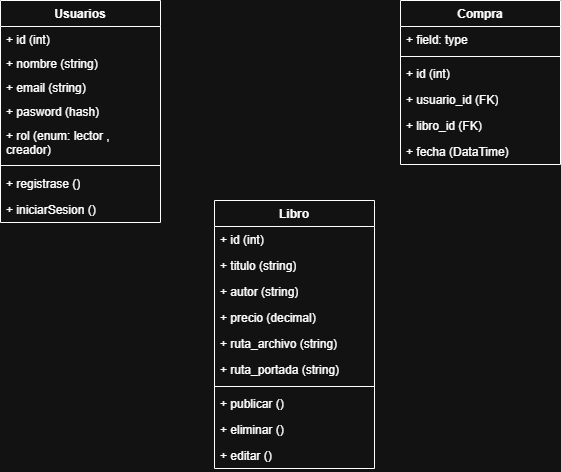

The diagram above was exported from draw.io. Its source (the exported page's mxGraphModel, read from the mxfile embedded in the PNG):
<mxGraphModel dx="1043" dy="660" grid="1" gridSize="10" guides="1" tooltips="1" connect="1" arrows="1" fold="1" page="1" pageScale="1" pageWidth="827" pageHeight="1169" math="0" shadow="0">
  <root>
    <mxCell id="0" />
    <mxCell id="1" parent="0" />
    <mxCell id="rUH1ZT2XTqw3Im6nF4NY-15" parent="1" style="swimlane;fontStyle=1;align=center;verticalAlign=top;childLayout=stackLayout;horizontal=1;startSize=26;horizontalStack=0;resizeParent=1;resizeParentMax=0;resizeLast=0;collapsible=1;marginBottom=0;whiteSpace=wrap;html=1;" value="Usuarios" vertex="1">
      <mxGeometry height="222" width="160" x="120" y="40" as="geometry">
        <mxRectangle height="30" width="90" x="120" y="40" as="alternateBounds" />
      </mxGeometry>
    </mxCell>
    <mxCell id="rUH1ZT2XTqw3Im6nF4NY-16" parent="rUH1ZT2XTqw3Im6nF4NY-15" style="text;strokeColor=none;fillColor=none;align=left;verticalAlign=top;spacingLeft=4;spacingRight=4;overflow=hidden;rotatable=0;points=[[0,0.5],[1,0.5]];portConstraint=eastwest;whiteSpace=wrap;html=1;" value="&lt;div&gt;+ id (int)&lt;/div&gt;" vertex="1">
      <mxGeometry height="24" width="160" y="26" as="geometry" />
    </mxCell>
    <mxCell id="rUH1ZT2XTqw3Im6nF4NY-29" parent="rUH1ZT2XTqw3Im6nF4NY-15" style="text;strokeColor=none;fillColor=none;align=left;verticalAlign=top;spacingLeft=4;spacingRight=4;overflow=hidden;rotatable=0;points=[[0,0.5],[1,0.5]];portConstraint=eastwest;whiteSpace=wrap;html=1;" value="&lt;div&gt;+ nombre (string)&lt;/div&gt;" vertex="1">
      <mxGeometry height="24" width="160" y="50" as="geometry" />
    </mxCell>
    <mxCell id="rUH1ZT2XTqw3Im6nF4NY-30" parent="rUH1ZT2XTqw3Im6nF4NY-15" style="text;strokeColor=none;fillColor=none;align=left;verticalAlign=top;spacingLeft=4;spacingRight=4;overflow=hidden;rotatable=0;points=[[0,0.5],[1,0.5]];portConstraint=eastwest;whiteSpace=wrap;html=1;" value="&lt;div&gt;+ email (string)&lt;/div&gt;" vertex="1">
      <mxGeometry height="24" width="160" y="74" as="geometry" />
    </mxCell>
    <mxCell id="rUH1ZT2XTqw3Im6nF4NY-31" parent="rUH1ZT2XTqw3Im6nF4NY-15" style="text;strokeColor=none;fillColor=none;align=left;verticalAlign=top;spacingLeft=4;spacingRight=4;overflow=hidden;rotatable=0;points=[[0,0.5],[1,0.5]];portConstraint=eastwest;whiteSpace=wrap;html=1;" value="&lt;div&gt;+ pasword (hash)&lt;/div&gt;" vertex="1">
      <mxGeometry height="24" width="160" y="98" as="geometry" />
    </mxCell>
    <mxCell id="rUH1ZT2XTqw3Im6nF4NY-32" parent="rUH1ZT2XTqw3Im6nF4NY-15" style="text;strokeColor=none;fillColor=none;align=left;verticalAlign=top;spacingLeft=4;spacingRight=4;overflow=hidden;rotatable=0;points=[[0,0.5],[1,0.5]];portConstraint=eastwest;whiteSpace=wrap;html=1;" value="&lt;div&gt;+ rol (enum: lector , creador)&lt;/div&gt;" vertex="1">
      <mxGeometry height="38" width="160" y="122" as="geometry" />
    </mxCell>
    <mxCell id="rUH1ZT2XTqw3Im6nF4NY-17" parent="rUH1ZT2XTqw3Im6nF4NY-15" style="line;strokeWidth=1;fillColor=none;align=left;verticalAlign=middle;spacingTop=-1;spacingLeft=3;spacingRight=3;rotatable=0;labelPosition=right;points=[];portConstraint=eastwest;strokeColor=inherit;" value="" vertex="1">
      <mxGeometry height="10" width="160" y="160" as="geometry" />
    </mxCell>
    <mxCell id="rUH1ZT2XTqw3Im6nF4NY-18" parent="rUH1ZT2XTqw3Im6nF4NY-15" style="text;strokeColor=none;fillColor=none;align=left;verticalAlign=top;spacingLeft=4;spacingRight=4;overflow=hidden;rotatable=0;points=[[0,0.5],[1,0.5]];portConstraint=eastwest;whiteSpace=wrap;html=1;" value="+ registrase ()" vertex="1">
      <mxGeometry height="26" width="160" y="170" as="geometry" />
    </mxCell>
    <mxCell id="rUH1ZT2XTqw3Im6nF4NY-27" parent="rUH1ZT2XTqw3Im6nF4NY-15" style="text;strokeColor=none;fillColor=none;align=left;verticalAlign=top;spacingLeft=4;spacingRight=4;overflow=hidden;rotatable=0;points=[[0,0.5],[1,0.5]];portConstraint=eastwest;whiteSpace=wrap;html=1;" value="+ iniciarSesion ()" vertex="1">
      <mxGeometry height="26" width="160" y="196" as="geometry" />
    </mxCell>
    <mxCell id="rUH1ZT2XTqw3Im6nF4NY-19" parent="1" style="swimlane;fontStyle=1;align=center;verticalAlign=top;childLayout=stackLayout;horizontal=1;startSize=26;horizontalStack=0;resizeParent=1;resizeParentMax=0;resizeLast=0;collapsible=1;marginBottom=0;whiteSpace=wrap;html=1;" value="Libro" vertex="1">
      <mxGeometry height="268" width="160" x="334" y="240" as="geometry" />
    </mxCell>
    <mxCell id="rUH1ZT2XTqw3Im6nF4NY-33" parent="rUH1ZT2XTqw3Im6nF4NY-19" style="text;strokeColor=none;fillColor=none;align=left;verticalAlign=top;spacingLeft=4;spacingRight=4;overflow=hidden;rotatable=0;points=[[0,0.5],[1,0.5]];portConstraint=eastwest;whiteSpace=wrap;html=1;" value="+ id (int)" vertex="1">
      <mxGeometry height="26" width="160" y="26" as="geometry" />
    </mxCell>
    <mxCell id="rUH1ZT2XTqw3Im6nF4NY-34" parent="rUH1ZT2XTqw3Im6nF4NY-19" style="text;strokeColor=none;fillColor=none;align=left;verticalAlign=top;spacingLeft=4;spacingRight=4;overflow=hidden;rotatable=0;points=[[0,0.5],[1,0.5]];portConstraint=eastwest;whiteSpace=wrap;html=1;" value="+ titulo (string)" vertex="1">
      <mxGeometry height="26" width="160" y="52" as="geometry" />
    </mxCell>
    <mxCell id="rUH1ZT2XTqw3Im6nF4NY-35" parent="rUH1ZT2XTqw3Im6nF4NY-19" style="text;strokeColor=none;fillColor=none;align=left;verticalAlign=top;spacingLeft=4;spacingRight=4;overflow=hidden;rotatable=0;points=[[0,0.5],[1,0.5]];portConstraint=eastwest;whiteSpace=wrap;html=1;" value="+ autor (string)" vertex="1">
      <mxGeometry height="26" width="160" y="78" as="geometry" />
    </mxCell>
    <mxCell id="rUH1ZT2XTqw3Im6nF4NY-37" parent="rUH1ZT2XTqw3Im6nF4NY-19" style="text;strokeColor=none;fillColor=none;align=left;verticalAlign=top;spacingLeft=4;spacingRight=4;overflow=hidden;rotatable=0;points=[[0,0.5],[1,0.5]];portConstraint=eastwest;whiteSpace=wrap;html=1;" value="+ precio (decimal)" vertex="1">
      <mxGeometry height="26" width="160" y="104" as="geometry" />
    </mxCell>
    <mxCell id="rUH1ZT2XTqw3Im6nF4NY-20" parent="rUH1ZT2XTqw3Im6nF4NY-19" style="text;strokeColor=none;fillColor=none;align=left;verticalAlign=top;spacingLeft=4;spacingRight=4;overflow=hidden;rotatable=0;points=[[0,0.5],[1,0.5]];portConstraint=eastwest;whiteSpace=wrap;html=1;" value="+ ruta_archivo (string)" vertex="1">
      <mxGeometry height="26" width="160" y="130" as="geometry" />
    </mxCell>
    <mxCell id="rUH1ZT2XTqw3Im6nF4NY-38" parent="rUH1ZT2XTqw3Im6nF4NY-19" style="text;strokeColor=none;fillColor=none;align=left;verticalAlign=top;spacingLeft=4;spacingRight=4;overflow=hidden;rotatable=0;points=[[0,0.5],[1,0.5]];portConstraint=eastwest;whiteSpace=wrap;html=1;" value="+ ruta_portada (string)" vertex="1">
      <mxGeometry height="26" width="160" y="156" as="geometry" />
    </mxCell>
    <mxCell id="rUH1ZT2XTqw3Im6nF4NY-21" parent="rUH1ZT2XTqw3Im6nF4NY-19" style="line;strokeWidth=1;fillColor=none;align=left;verticalAlign=middle;spacingTop=-1;spacingLeft=3;spacingRight=3;rotatable=0;labelPosition=right;points=[];portConstraint=eastwest;strokeColor=inherit;" value="" vertex="1">
      <mxGeometry height="8" width="160" y="182" as="geometry" />
    </mxCell>
    <mxCell id="rUH1ZT2XTqw3Im6nF4NY-22" parent="rUH1ZT2XTqw3Im6nF4NY-19" style="text;strokeColor=none;fillColor=none;align=left;verticalAlign=top;spacingLeft=4;spacingRight=4;overflow=hidden;rotatable=0;points=[[0,0.5],[1,0.5]];portConstraint=eastwest;whiteSpace=wrap;html=1;" value="+ publicar ()" vertex="1">
      <mxGeometry height="26" width="160" y="190" as="geometry" />
    </mxCell>
    <mxCell id="rUH1ZT2XTqw3Im6nF4NY-28" parent="rUH1ZT2XTqw3Im6nF4NY-19" style="text;strokeColor=none;fillColor=none;align=left;verticalAlign=top;spacingLeft=4;spacingRight=4;overflow=hidden;rotatable=0;points=[[0,0.5],[1,0.5]];portConstraint=eastwest;whiteSpace=wrap;html=1;" value="+ eliminar ()" vertex="1">
      <mxGeometry height="26" width="160" y="216" as="geometry" />
    </mxCell>
    <mxCell id="rUH1ZT2XTqw3Im6nF4NY-39" parent="rUH1ZT2XTqw3Im6nF4NY-19" style="text;strokeColor=none;fillColor=none;align=left;verticalAlign=top;spacingLeft=4;spacingRight=4;overflow=hidden;rotatable=0;points=[[0,0.5],[1,0.5]];portConstraint=eastwest;whiteSpace=wrap;html=1;" value="+ editar ()" vertex="1">
      <mxGeometry height="26" width="160" y="242" as="geometry" />
    </mxCell>
    <mxCell id="rUH1ZT2XTqw3Im6nF4NY-23" parent="1" style="swimlane;fontStyle=1;align=center;verticalAlign=top;childLayout=stackLayout;horizontal=1;startSize=26;horizontalStack=0;resizeParent=1;resizeParentMax=0;resizeLast=0;collapsible=1;marginBottom=0;whiteSpace=wrap;html=1;" value="Compra" vertex="1">
      <mxGeometry height="164" width="160" x="520" y="40" as="geometry" />
    </mxCell>
    <mxCell id="rUH1ZT2XTqw3Im6nF4NY-24" parent="rUH1ZT2XTqw3Im6nF4NY-23" style="text;strokeColor=none;fillColor=none;align=left;verticalAlign=top;spacingLeft=4;spacingRight=4;overflow=hidden;rotatable=0;points=[[0,0.5],[1,0.5]];portConstraint=eastwest;whiteSpace=wrap;html=1;" value="+ field: type" vertex="1">
      <mxGeometry height="26" width="160" y="26" as="geometry" />
    </mxCell>
    <mxCell id="rUH1ZT2XTqw3Im6nF4NY-25" parent="rUH1ZT2XTqw3Im6nF4NY-23" style="line;strokeWidth=1;fillColor=none;align=left;verticalAlign=middle;spacingTop=-1;spacingLeft=3;spacingRight=3;rotatable=0;labelPosition=right;points=[];portConstraint=eastwest;strokeColor=inherit;" value="" vertex="1">
      <mxGeometry height="8" width="160" y="52" as="geometry" />
    </mxCell>
    <mxCell id="rUH1ZT2XTqw3Im6nF4NY-26" parent="rUH1ZT2XTqw3Im6nF4NY-23" style="text;strokeColor=none;fillColor=none;align=left;verticalAlign=top;spacingLeft=4;spacingRight=4;overflow=hidden;rotatable=0;points=[[0,0.5],[1,0.5]];portConstraint=eastwest;whiteSpace=wrap;html=1;" value="+ id (int)" vertex="1">
      <mxGeometry height="26" width="160" y="60" as="geometry" />
    </mxCell>
    <mxCell id="rUH1ZT2XTqw3Im6nF4NY-40" parent="rUH1ZT2XTqw3Im6nF4NY-23" style="text;strokeColor=none;fillColor=none;align=left;verticalAlign=top;spacingLeft=4;spacingRight=4;overflow=hidden;rotatable=0;points=[[0,0.5],[1,0.5]];portConstraint=eastwest;whiteSpace=wrap;html=1;" value="+ usuario_id (FK)" vertex="1">
      <mxGeometry height="26" width="160" y="86" as="geometry" />
    </mxCell>
    <mxCell id="rUH1ZT2XTqw3Im6nF4NY-41" parent="rUH1ZT2XTqw3Im6nF4NY-23" style="text;strokeColor=none;fillColor=none;align=left;verticalAlign=top;spacingLeft=4;spacingRight=4;overflow=hidden;rotatable=0;points=[[0,0.5],[1,0.5]];portConstraint=eastwest;whiteSpace=wrap;html=1;" value="+ libro_id (FK)" vertex="1">
      <mxGeometry height="26" width="160" y="112" as="geometry" />
    </mxCell>
    <mxCell id="rUH1ZT2XTqw3Im6nF4NY-42" parent="rUH1ZT2XTqw3Im6nF4NY-23" style="text;strokeColor=none;fillColor=none;align=left;verticalAlign=top;spacingLeft=4;spacingRight=4;overflow=hidden;rotatable=0;points=[[0,0.5],[1,0.5]];portConstraint=eastwest;whiteSpace=wrap;html=1;" value="+ fecha (DataTime)" vertex="1">
      <mxGeometry height="26" width="160" y="138" as="geometry" />
    </mxCell>
  </root>
</mxGraphModel>